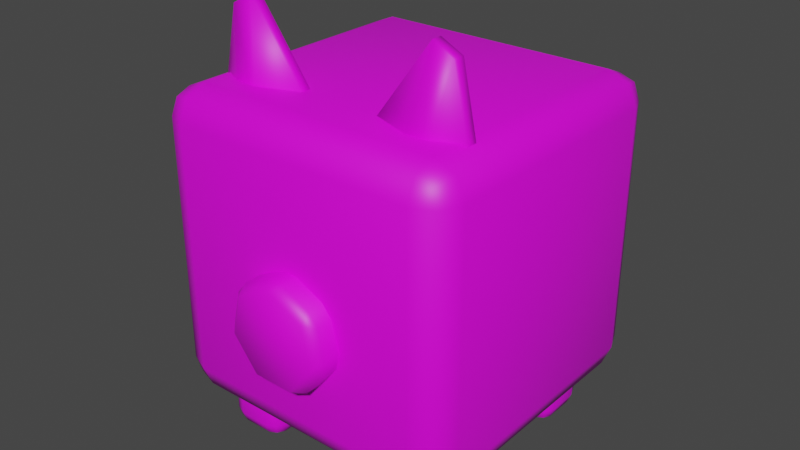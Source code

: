 # Source: basepet.blend  (saved by Blender 2.80.71; exported with 4.5.12 LTS)
import bpy
from mathutils import Matrix  # noqa: F401  (used for matrix-valued properties, if any)

bpy.ops.wm.read_factory_settings(use_empty=True)
scene = bpy.context.scene
scene.name = 'Scene'

# ---- collections
col_collection = bpy.data.collections.new('Collection'); scene.collection.children.link(col_collection)

# ---- images (referenced by path relative to the original .blend; pixels are not part of the script)
import os
ASSET_DIR = os.environ.get("B2B_ASSET_DIR", "")  # directory of the original .blend (textures are referenced by path, not embedded)
HERE = os.path.dirname(os.path.abspath(__file__))  # packed textures are extracted next to this script under _unpacked/

def load_image(name, relpath, width, height, colorspace="sRGB"):
    """Load a texture the original file referenced (path relative to the .blend, or extracted next to this script)."""
    p = next((c for c in (os.path.join(HERE, relpath), os.path.join(ASSET_DIR, relpath)) if relpath and os.path.exists(c)), "")
    if p:
        img = bpy.data.images.load(p, check_existing=True)
        img.name = name
    else:  # same state as the original file: an image datablock whose file is absent (Cycles renders it pink)
        img = bpy.data.images.new(name, width, height)
        img.source = "FILE"
        img.filepath = "//" + (relpath or name)
    img.colorspace_settings.name = colorspace
    return img
img_pigtexture_png = load_image('pigtexture.png', 'pigtexture.png', 1024, 1024, 'sRGB')

# ---- materials (node trees are filled in below, after node groups)
mat_material = bpy.data.materials.new('Material')
mat_material.alpha_threshold = 0.0
mat_material.use_transparent_shadow = False
mat_material.roughness = 0.5
mat_material.line_color = (0.0, 0.0, 0.0, 1.0)

# ---- material node trees
mat_material.use_nodes = True; mat_material.node_tree.nodes.clear()
_N = mat_material.node_tree.nodes; _L = mat_material.node_tree.links
n0 = _N.new('ShaderNodeOutputMaterial'); n0.name = 'Material Output'; n0.location = (300, 300)
n1 = _N.new('ShaderNodeBsdfPrincipled'); n1.name = 'Principled BSDF'; n1.location = (10, 300)
n1.distribution = 'GGX'
n1.subsurface_method = 'BURLEY'
n1.inputs[3].default_value = 1.45
n1.inputs[27].default_value = (0.0, 0.0, 0.0, 1.0)
n1.inputs[28].default_value = 1.0
n2 = _N.new('ShaderNodeTexImage'); n2.name = 'Image Texture'; n2.location = (-280, 280)
n2.image = img_pigtexture_png
_L.new(n1.outputs[0], n0.inputs[0])
_L.new(n2.outputs[0], n1.inputs[0])
n0.is_active_output = True

# ---- world
world_world = bpy.data.worlds.new('World'); scene.world = world_world
world_world.use_nodes = True; world_world.node_tree.nodes.clear()
_N = world_world.node_tree.nodes; _L = world_world.node_tree.links
n0 = _N.new('ShaderNodeOutputWorld'); n0.name = 'World Output'; n0.location = (300, 300)
n1 = _N.new('ShaderNodeBackground'); n1.name = 'Background'; n1.location = (10, 300)
n1.inputs[0].default_value = (0.05088, 0.05088, 0.05088, 1.0)
_L.new(n1.outputs[0], n0.inputs[0])
n0.is_active_output = True
world_world.color = (0.05088, 0.05088, 0.05088)
world_world.use_sun_shadow = False
world_world.sun_shadow_jitter_overblur = 0.0

# ---- meshes
me_cube_000 = bpy.data.meshes.new('Cube.000')
me_cube_000.from_pydata([(-0.05406, -0.7965, 0.1519), (0.05406, -0.7965, 0.1519), (5.588e-09, -1.167, 0.1113), (0.05406, -1.107, 0.1519), (-0.05406, -1.107, 0.1519), (0.232, -0.7965, 0.06618), (0.2994, -0.7965, -0.01835), (0.234, -1.167, -0.001372), (0.2994, -1.107, -0.01835), (0.232, -1.107, 0.06618), (0.3434, -0.7965, -0.2109), (0.3193, -0.7965, -0.3163), (0.2918, -1.167, -0.2546), (0.3193, -1.107, -0.3163), (0.3434, -1.107, -0.2109), (0.1962, -0.7965, -0.4707), (0.09875, -0.7965, -0.5176), (0.1299, -1.167, -0.4576), (0.09875, -1.107, -0.5176), (0.1962, -1.107, -0.4707), (-0.09875, -0.7965, -0.5176), (-0.1962, -0.7965, -0.4707), (-0.1299, -1.167, -0.4576), (-0.1962, -1.107, -0.4707), (-0.09875, -1.107, -0.5176), (-0.3193, -0.7965, -0.3163), (-0.3434, -0.7965, -0.2109), (-0.2918, -1.167, -0.2546), (-0.3434, -1.107, -0.2109), (-0.3193, -1.107, -0.3163), (-0.2994, -0.7965, -0.01835), (-0.232, -0.7965, 0.06618), (-0.234, -1.167, -0.001372), (-0.232, -1.107, 0.06618), (-0.2994, -1.107, -0.01835), (0.8, -0.8, -1.0), (1.0, -0.8, -0.8), (0.8, -1.0, -0.8), (0.9414, -0.8, -0.9414), (0.9155, -0.9155, -0.9155), (0.9414, -0.9414, -0.8), (0.8, -0.9414, -0.9414), (1.0, -0.8, 0.8), (0.8, -0.8, 1.0), (0.8, -1.0, 0.8), (0.9414, -0.8, 0.9414), (0.9155, -0.9155, 0.9155), (0.8, -0.9414, 0.9414), (0.9414, -0.9414, 0.8), (-0.8, -0.8, -1.0), (-0.8, -1.0, -0.8), (-1.0, -0.8, -0.8), (-0.8, -0.9414, -0.9414), (-0.9155, -0.9155, -0.9155), (-0.9414, -0.9414, -0.8), (-0.9414, -0.8, -0.9414), (-0.8, -0.8, 1.0), (-1.0, -0.8, 0.8), (-0.8, -1.0, 0.8), (-0.9414, -0.8, 0.9414), (-0.9155, -0.9155, 0.9155), (-0.9414, -0.9414, 0.8), (-0.8, -0.9414, 0.9414), (0.8, 0.8, -1.0), (0.8, 1.0, -0.8), (1.0, 0.8, -0.8), (0.8, 0.9414, -0.9414), (0.9155, 0.9155, -0.9155), (0.9414, 0.9414, -0.8), (0.9414, 0.8, -0.9414), (0.8, 0.8, 1.0), (1.0, 0.8, 0.8), (0.8, 1.0, 0.8), (0.9414, 0.8, 0.9414), (0.9155, 0.9155, 0.9155), (0.9414, 0.9414, 0.8), (0.8, 0.9414, 0.9414), (-0.8, 0.8, -1.0), (-1.0, 0.8, -0.8), (-0.8, 1.0, -0.8), (-0.9414, 0.8, -0.9414), (-0.9155, 0.9155, -0.9155), (-0.9414, 0.9414, -0.8), (-0.8, 0.9414, -0.9414), (-0.8, 0.8, 1.0), (-0.8, 1.0, 0.8), (-1.0, 0.8, 0.8), (-0.8, 0.9414, 0.9414), (-0.9155, 0.9155, 0.9155), (-0.9414, 0.9414, 0.8), (-0.9414, 0.8, 0.9414), (0.7, -0.7, -1.3), (0.8, -0.7, -1.2), (0.7, -0.8, -1.2), (0.7707, -0.7, -1.271), (0.7577, -0.7577, -1.258), (0.7707, -0.7707, -1.2), (0.7, -0.7707, -1.271), (0.8, -0.7, -1.0), (0.7, -0.7, -0.9), (0.7, -0.8, -1.0), (0.7707, -0.7, -0.9293), (0.7577, -0.7577, -0.9423), (0.7, -0.7707, -0.9293), (0.7707, -0.7707, -1.0), (0.5, -0.7, -1.3), (0.5, -0.8, -1.2), (0.4, -0.7, -1.2), (0.5, -0.7707, -1.271), (0.4423, -0.7577, -1.258), (0.4293, -0.7707, -1.2), (0.4293, -0.7, -1.271), (0.5, -0.7, -0.9), (0.4, -0.7, -1.0), (0.5, -0.8, -1.0), (0.4293, -0.7, -0.9293), (0.4423, -0.7577, -0.9423), (0.4293, -0.7707, -1.0), (0.5, -0.7707, -0.9293), (0.7, -0.5, -1.3), (0.7, -0.4, -1.2), (0.8, -0.5, -1.2), (0.7, -0.4293, -1.271), (0.7577, -0.4423, -1.258), (0.7707, -0.4293, -1.2), (0.7707, -0.5, -1.271), (0.7, -0.5, -0.9), (0.8, -0.5, -1.0), (0.7, -0.4, -1.0), (0.7707, -0.5, -0.9293), (0.7577, -0.4423, -0.9423), (0.7707, -0.4293, -1.0), (0.7, -0.4293, -0.9293), (0.5, -0.5, -1.3), (0.4, -0.5, -1.2), (0.5, -0.4, -1.2), (0.4293, -0.5, -1.271), (0.4423, -0.4423, -1.258), (0.4293, -0.4293, -1.2), (0.5, -0.4293, -1.271), (0.5, -0.5, -0.9), (0.5, -0.4, -1.0), (0.4, -0.5, -1.0), (0.5, -0.4293, -0.9293), (0.4423, -0.4423, -0.9423), (0.4293, -0.4293, -1.0), (0.4293, -0.5, -0.9293), (0.7, 0.5, -1.3), (0.8, 0.5, -1.2), (0.7, 0.4, -1.2), (0.7707, 0.5, -1.271), (0.7577, 0.4423, -1.258), (0.7707, 0.4293, -1.2), (0.7, 0.4293, -1.271), (0.8, 0.5, -1.0), (0.7, 0.5, -0.9), (0.7, 0.4, -1.0), (0.7707, 0.5, -0.9293), (0.7577, 0.4423, -0.9423), (0.7, 0.4293, -0.9293), (0.7707, 0.4293, -1.0), (0.5, 0.5, -1.3), (0.5, 0.4, -1.2), (0.4, 0.5, -1.2), (0.5, 0.4293, -1.271), (0.4423, 0.4423, -1.258), (0.4293, 0.4293, -1.2), (0.4293, 0.5, -1.271), (0.5, 0.5, -0.9), (0.4, 0.5, -1.0), (0.5, 0.4, -1.0), (0.4293, 0.5, -0.9293), (0.4423, 0.4423, -0.9423), (0.4293, 0.4293, -1.0), (0.5, 0.4293, -0.9293), (0.7, 0.7, -1.3), (0.7, 0.8, -1.2), (0.8, 0.7, -1.2), (0.7, 0.7707, -1.271), (0.7577, 0.7577, -1.258), (0.7707, 0.7707, -1.2), (0.7707, 0.7, -1.271), (0.7, 0.7, -0.9), (0.8, 0.7, -1.0), (0.7, 0.8, -1.0), (0.7707, 0.7, -0.9293), (0.7577, 0.7577, -0.9423), (0.7707, 0.7707, -1.0), (0.7, 0.7707, -0.9293), (0.5, 0.7, -1.3), (0.4, 0.7, -1.2), (0.5, 0.8, -1.2), (0.4293, 0.7, -1.271), (0.4423, 0.7577, -1.258), (0.4293, 0.7707, -1.2), (0.5, 0.7707, -1.271), (0.5, 0.7, -0.9), (0.5, 0.8, -1.0), (0.4, 0.7, -1.0), (0.5, 0.7707, -0.9293), (0.4423, 0.7577, -0.9423), (0.4293, 0.7707, -1.0), (0.4293, 0.7, -0.9293), (-0.5, 0.5, -1.3), (-0.4, 0.5, -1.2), (-0.5, 0.4, -1.2), (-0.4293, 0.5, -1.271), (-0.4423, 0.4423, -1.258), (-0.4293, 0.4293, -1.2), (-0.5, 0.4293, -1.271), (-0.4, 0.5, -1.0), (-0.5, 0.5, -0.9), (-0.5, 0.4, -1.0), (-0.4293, 0.5, -0.9293), (-0.4423, 0.4423, -0.9423), (-0.5, 0.4293, -0.9293), (-0.4293, 0.4293, -1.0), (-0.7, 0.5, -1.3), (-0.7, 0.4, -1.2), (-0.8, 0.5, -1.2), (-0.7, 0.4293, -1.271), (-0.7577, 0.4423, -1.258), (-0.7707, 0.4293, -1.2), (-0.7707, 0.5, -1.271), (-0.7, 0.5, -0.9), (-0.8, 0.5, -1.0), (-0.7, 0.4, -1.0), (-0.7707, 0.5, -0.9293), (-0.7577, 0.4423, -0.9423), (-0.7707, 0.4293, -1.0), (-0.7, 0.4293, -0.9293), (-0.5, 0.7, -1.3), (-0.5, 0.8, -1.2), (-0.4, 0.7, -1.2), (-0.5, 0.7707, -1.271), (-0.4423, 0.7577, -1.258), (-0.4293, 0.7707, -1.2), (-0.4293, 0.7, -1.271), (-0.5, 0.7, -0.9), (-0.4, 0.7, -1.0), (-0.5, 0.8, -1.0), (-0.4293, 0.7, -0.9293), (-0.4423, 0.7577, -0.9423), (-0.4293, 0.7707, -1.0), (-0.5, 0.7707, -0.9293), (-0.7, 0.7, -1.3), (-0.8, 0.7, -1.2), (-0.7, 0.8, -1.2), (-0.7707, 0.7, -1.271), (-0.7577, 0.7577, -1.258), (-0.7707, 0.7707, -1.2), (-0.7, 0.7707, -1.271), (-0.7, 0.7, -0.9), (-0.7, 0.8, -1.0), (-0.8, 0.7, -1.0), (-0.7, 0.7707, -0.9293), (-0.7577, 0.7577, -0.9423), (-0.7707, 0.7707, -1.0), (-0.7707, 0.7, -0.9293), (-0.5, -0.7, -1.3), (-0.4, -0.7, -1.2), (-0.5, -0.8, -1.2), (-0.4293, -0.7, -1.271), (-0.4423, -0.7577, -1.258), (-0.4293, -0.7707, -1.2), (-0.5, -0.7707, -1.271), (-0.4, -0.7, -1.0), (-0.5, -0.7, -0.9), (-0.5, -0.8, -1.0), (-0.4293, -0.7, -0.9293), (-0.4423, -0.7577, -0.9423), (-0.5, -0.7707, -0.9293), (-0.4293, -0.7707, -1.0), (-0.7, -0.7, -1.3), (-0.7, -0.8, -1.2), (-0.8, -0.7, -1.2), (-0.7, -0.7707, -1.271), (-0.7577, -0.7577, -1.258), (-0.7707, -0.7707, -1.2), (-0.7707, -0.7, -1.271), (-0.7, -0.7, -0.9), (-0.8, -0.7, -1.0), (-0.7, -0.8, -1.0), (-0.7707, -0.7, -0.9293), (-0.7577, -0.7577, -0.9423), (-0.7707, -0.7707, -1.0), (-0.7, -0.7707, -0.9293), (-0.5, -0.5, -1.3), (-0.5, -0.4, -1.2), (-0.4, -0.5, -1.2), (-0.5, -0.4293, -1.271), (-0.4423, -0.4423, -1.258), (-0.4293, -0.4293, -1.2), (-0.4293, -0.5, -1.271), (-0.5, -0.5, -0.9), (-0.4, -0.5, -1.0), (-0.5, -0.4, -1.0), (-0.4293, -0.5, -0.9293), (-0.4423, -0.4423, -0.9423), (-0.4293, -0.4293, -1.0), (-0.5, -0.4293, -0.9293), (-0.7, -0.5, -1.3), (-0.8, -0.5, -1.2), (-0.7, -0.4, -1.2), (-0.7707, -0.5, -1.271), (-0.7577, -0.4423, -1.258), (-0.7707, -0.4293, -1.2), (-0.7, -0.4293, -1.271), (-0.7, -0.5, -0.9), (-0.7, -0.4, -1.0), (-0.8, -0.5, -1.0), (-0.7, -0.4293, -0.9293), (-0.7577, -0.4423, -0.9423), (-0.7707, -0.4293, -1.0), (-0.7707, -0.5, -0.9293), (0.5637, -0.4352, 0.7604), (0.5079, -0.3975, 0.8679), (0.6463, -0.3961, 0.811), (0.8167, -0.5554, 0.6607), (0.9027, -0.5179, 0.7099), (0.9027, -0.5928, 0.7099), (0.5079, -0.7132, 0.8679), (0.5637, -0.6755, 0.7604), (0.6463, -0.7146, 0.811), (0.3107, -0.5554, 0.8601), (0.2456, -0.5886, 0.9713), (0.2456, -0.5221, 0.9713), (0.6192, -0.5886, 1.476), (0.7551, -0.5928, 1.405), (0.7551, -0.5179, 1.405), (0.6192, -0.5221, 1.476), (-0.5637, -0.4352, 0.7604), (-0.6463, -0.3961, 0.811), (-0.5079, -0.3975, 0.8679), (-0.8167, -0.5554, 0.6607), (-0.9027, -0.5928, 0.7099), (-0.9027, -0.5179, 0.7099), (-0.5079, -0.7132, 0.8679), (-0.6463, -0.7146, 0.811), (-0.5637, -0.6755, 0.7604), (-0.3107, -0.5554, 0.8601), (-0.2456, -0.5221, 0.9713), (-0.2456, -0.5886, 0.9713), (-0.6192, -0.5886, 1.476), (-0.6192, -0.5221, 1.476), (-0.7551, -0.5179, 1.405), (-0.7551, -0.5928, 1.405)], [], [(31, 33, 4, 0), (11, 13, 19, 15), (16, 18, 24, 20), (21, 23, 29, 25), (26, 28, 34, 30), (6, 8, 14, 10), (7, 2, 32, 27, 22, 17, 12), (2, 3, 4), (7, 8, 9), (12, 13, 14), (17, 18, 19), (22, 23, 24), (27, 28, 29), (32, 33, 34), (9, 3, 2, 7), (0, 4, 3, 1), (8, 6, 5, 9), (14, 8, 7, 12), (13, 11, 10, 14), (19, 13, 12, 17), (18, 16, 15, 19), (24, 18, 17, 22), (23, 21, 20, 24), (29, 23, 22, 27), (28, 26, 25, 29), (34, 28, 27, 32), (33, 31, 30, 34), (4, 33, 32, 2), (1, 3, 9, 5), (65, 71, 42, 36), (79, 85, 72, 64), (84, 56, 43, 70), (37, 44, 58, 50), (51, 57, 86, 78), (35, 38, 39, 41), (36, 40, 39, 38), (37, 41, 39, 40), (42, 45, 46, 48), (43, 47, 46, 45), (44, 48, 46, 47), (49, 52, 53, 55), (50, 54, 53, 52), (51, 55, 53, 54), (56, 59, 60, 62), (57, 61, 60, 59), (58, 62, 60, 61), (63, 66, 67, 69), (64, 68, 67, 66), (65, 69, 67, 68), (70, 73, 74, 76), (71, 75, 74, 73), (72, 76, 74, 75), (77, 80, 81, 83), (78, 82, 81, 80), (79, 83, 81, 82), (84, 87, 88, 90), (85, 89, 88, 87), (86, 90, 88, 89), (49, 35, 41, 52), (52, 41, 37, 50), (36, 42, 48, 40), (40, 48, 44, 37), (43, 56, 62, 47), (47, 62, 58, 44), (57, 51, 54, 61), (61, 54, 50, 58), (77, 49, 55, 80), (80, 55, 51, 78), (56, 84, 90, 59), (59, 90, 86, 57), (85, 79, 82, 89), (89, 82, 78, 86), (63, 77, 83, 66), (66, 83, 79, 64), (84, 70, 76, 87), (87, 76, 72, 85), (71, 65, 68, 75), (75, 68, 64, 72), (35, 63, 69, 38), (38, 69, 65, 36), (70, 43, 45, 73), (73, 45, 42, 71), (49, 77, 63, 35), (121, 127, 98, 92), (135, 141, 128, 120), (161, 189, 175, 147), (140, 112, 99, 126), (93, 100, 114, 106), (107, 113, 142, 134), (177, 183, 154, 148), (191, 197, 184, 176), (217, 245, 231, 203), (196, 168, 155, 182), (149, 156, 170, 162), (163, 169, 198, 190), (233, 239, 210, 204), (247, 253, 240, 232), (273, 301, 287, 259), (252, 224, 211, 238), (205, 212, 226, 218), (219, 225, 254, 246), (289, 295, 266, 260), (303, 309, 296, 288), (308, 280, 267, 294), (261, 268, 282, 274), (275, 281, 310, 302), (91, 94, 95, 97), (92, 96, 95, 94), (93, 97, 95, 96), (98, 101, 102, 104), (99, 103, 102, 101), (100, 104, 102, 103), (105, 108, 109, 111), (106, 110, 109, 108), (107, 111, 109, 110), (112, 115, 116, 118), (113, 117, 116, 115), (114, 118, 116, 117), (119, 122, 123, 125), (120, 124, 123, 122), (121, 125, 123, 124), (126, 129, 130, 132), (127, 131, 130, 129), (128, 132, 130, 131), (133, 136, 137, 139), (134, 138, 137, 136), (135, 139, 137, 138), (140, 143, 144, 146), (141, 145, 144, 143), (142, 146, 144, 145), (147, 150, 151, 153), (148, 152, 151, 150), (149, 153, 151, 152), (154, 157, 158, 160), (155, 159, 158, 157), (156, 160, 158, 159), (161, 164, 165, 167), (162, 166, 165, 164), (163, 167, 165, 166), (168, 171, 172, 174), (169, 173, 172, 171), (170, 174, 172, 173), (175, 178, 179, 181), (176, 180, 179, 178), (177, 181, 179, 180), (182, 185, 186, 188), (183, 187, 186, 185), (184, 188, 186, 187), (189, 192, 193, 195), (190, 194, 193, 192), (191, 195, 193, 194), (196, 199, 200, 202), (197, 201, 200, 199), (198, 202, 200, 201), (203, 206, 207, 209), (204, 208, 207, 206), (205, 209, 207, 208), (210, 213, 214, 216), (211, 215, 214, 213), (212, 216, 214, 215), (217, 220, 221, 223), (218, 222, 221, 220), (219, 223, 221, 222), (224, 227, 228, 230), (225, 229, 228, 227), (226, 230, 228, 229), (231, 234, 235, 237), (232, 236, 235, 234), (233, 237, 235, 236), (238, 241, 242, 244), (239, 243, 242, 241), (240, 244, 242, 243), (245, 248, 249, 251), (246, 250, 249, 248), (247, 251, 249, 250), (252, 255, 256, 258), (253, 257, 256, 255), (254, 258, 256, 257), (259, 262, 263, 265), (260, 264, 263, 262), (261, 265, 263, 264), (266, 269, 270, 272), (267, 271, 270, 269), (268, 272, 270, 271), (273, 276, 277, 279), (274, 278, 277, 276), (275, 279, 277, 278), (280, 283, 284, 286), (281, 285, 284, 283), (282, 286, 284, 285), (287, 290, 291, 293), (288, 292, 291, 290), (289, 293, 291, 292), (294, 297, 298, 300), (295, 299, 298, 297), (296, 300, 298, 299), (301, 304, 305, 307), (302, 306, 305, 304), (303, 307, 305, 306), (308, 311, 312, 314), (309, 313, 312, 311), (310, 314, 312, 313), (105, 91, 97, 108), (108, 97, 93, 106), (92, 98, 104, 96), (96, 104, 100, 93), (99, 112, 118, 103), (103, 118, 114, 100), (113, 107, 110, 117), (117, 110, 106, 114), (133, 105, 111, 136), (136, 111, 107, 134), (112, 140, 146, 115), (115, 146, 142, 113), (141, 135, 138, 145), (145, 138, 134, 142), (119, 133, 139, 122), (122, 139, 135, 120), (140, 126, 132, 143), (143, 132, 128, 141), (127, 121, 124, 131), (131, 124, 120, 128), (91, 119, 125, 94), (94, 125, 121, 92), (126, 99, 101, 129), (129, 101, 98, 127), (161, 147, 153, 164), (164, 153, 149, 162), (148, 154, 160, 152), (152, 160, 156, 149), (155, 168, 174, 159), (159, 174, 170, 156), (169, 163, 166, 173), (173, 166, 162, 170), (189, 161, 167, 192), (192, 167, 163, 190), (168, 196, 202, 171), (171, 202, 198, 169), (197, 191, 194, 201), (201, 194, 190, 198), (175, 189, 195, 178), (178, 195, 191, 176), (196, 182, 188, 199), (199, 188, 184, 197), (183, 177, 180, 187), (187, 180, 176, 184), (147, 175, 181, 150), (150, 181, 177, 148), (182, 155, 157, 185), (185, 157, 154, 183), (217, 203, 209, 220), (220, 209, 205, 218), (204, 210, 216, 208), (208, 216, 212, 205), (211, 224, 230, 215), (215, 230, 226, 212), (225, 219, 222, 229), (229, 222, 218, 226), (245, 217, 223, 248), (248, 223, 219, 246), (224, 252, 258, 227), (227, 258, 254, 225), (253, 247, 250, 257), (257, 250, 246, 254), (231, 245, 251, 234), (234, 251, 247, 232), (252, 238, 244, 255), (255, 244, 240, 253), (239, 233, 236, 243), (243, 236, 232, 240), (203, 231, 237, 206), (206, 237, 233, 204), (238, 211, 213, 241), (241, 213, 210, 239), (273, 259, 265, 276), (276, 265, 261, 274), (260, 266, 272, 264), (264, 272, 268, 261), (267, 280, 286, 271), (271, 286, 282, 268), (281, 275, 278, 285), (285, 278, 274, 282), (301, 273, 279, 304), (304, 279, 275, 302), (280, 308, 314, 283), (283, 314, 310, 281), (309, 303, 306, 313), (313, 306, 302, 310), (287, 301, 307, 290), (290, 307, 303, 288), (308, 294, 300, 311), (311, 300, 296, 309), (295, 289, 292, 299), (299, 292, 288, 296), (259, 287, 293, 262), (262, 293, 289, 260), (294, 267, 269, 297), (297, 269, 266, 295), (105, 133, 119, 91), (326, 330, 316), (321, 327, 325), (331, 340, 339, 334), (320, 328, 323), (317, 329, 319), (341, 333, 344), (337, 342, 343), (335, 338, 346), (332, 336, 345), (315, 316, 317), (318, 319, 320), (321, 322, 323), (324, 325, 326), (327, 328, 329, 330), (331, 332, 333), (334, 335, 336), (337, 338, 339), (340, 341, 342), (343, 344, 345, 346), (317, 319, 318, 315), (327, 321, 323, 328), (328, 320, 319, 329), (320, 323, 322, 318), (316, 330, 329, 317), (321, 325, 324, 322), (330, 326, 325, 327), (326, 316, 315, 324), (331, 334, 336, 332), (346, 338, 337, 343), (345, 336, 335, 346), (334, 339, 338, 335), (332, 345, 344, 333), (339, 340, 342, 337), (343, 342, 341, 344), (340, 331, 333, 341), (315, 318, 322, 324)])
me_cube_000.polygons.foreach_set('use_smooth', [True] * 335)
_uv = me_cube_000.uv_layers.new(name='UVMap')
_uv.uv.foreach_set('vector', [0.1065, 0.04257, 0.1065, 0.3972, 0.07331, 0.3972, 0.07331, 0.04257, 0.3203, 0.04257, 0.3203, 0.3972, 0.287, 0.3972, 0.287, 0.04257, 0.2668, 0.04257, 0.2668, 0.3972, 0.2336, 0.3972, 0.2336, 0.04257, 0.2134, 0.04257, 0.2134, 0.3972, 0.1802, 0.3972, 0.1802, 0.04257, 0.16, 0.04257, 0.16, 0.3972, 0.1267, 0.3972, 0.1267, 0.04257, 0.3737, 0.04257, 0.3737, 0.3972, 0.3405, 0.3972, 0.3405, 0.04257, 0.8359, 0.3438, 0.7508, 0.3848, 0.6657, 0.3438, 0.6447, 0.2518, 0.7036, 0.1779, 0.798, 0.1779, 0.8569, 0.2518, 0.7508, 0.3848, 0.7704, 0.3996, 0.7311, 0.3996, 0.8359, 0.3438, 0.8596, 0.3377, 0.8351, 0.3684, 0.8569, 0.2518, 0.8669, 0.2293, 0.8756, 0.2677, 0.798, 0.1779, 0.7867, 0.1561, 0.8221, 0.1732, 0.7036, 0.1779, 0.6794, 0.1732, 0.7149, 0.1561, 0.6447, 0.2518, 0.6259, 0.2677, 0.6347, 0.2293, 0.6657, 0.3438, 0.6664, 0.3684, 0.6419, 0.3377, 0.3939, 0.3972, 0.4272, 0.3972, 0.4324, 0.4657, 0.3887, 0.4657, 0.07331, 0.04257, 0.07331, 0.3972, 0.06321, 0.3972, 0.06321, 0.04257, 0.3737, 0.3972, 0.3737, 0.04257, 0.3939, 0.04257, 0.3939, 0.3972, 0.3405, 0.3972, 0.3737, 0.3972, 0.379, 0.4657, 0.3352, 0.4657, 0.3203, 0.3972, 0.3203, 0.04257, 0.3405, 0.04257, 0.3405, 0.3972, 0.287, 0.3972, 0.3203, 0.3972, 0.3255, 0.4657, 0.2818, 0.4657, 0.2668, 0.3972, 0.2668, 0.04257, 0.287, 0.04257, 0.287, 0.3972, 0.2336, 0.3972, 0.2668, 0.3972, 0.2721, 0.4657, 0.2284, 0.4657, 0.2134, 0.3972, 0.2134, 0.04257, 0.2336, 0.04257, 0.2336, 0.3972, 0.1802, 0.3972, 0.2134, 0.3972, 0.2187, 0.4657, 0.1749, 0.4657, 0.16, 0.3972, 0.16, 0.04257, 0.1802, 0.04257, 0.1802, 0.3972, 0.1267, 0.3972, 0.16, 0.3972, 0.1652, 0.4657, 0.1215, 0.4657, 0.1065, 0.3972, 0.1065, 0.04257, 0.1267, 0.04257, 0.1267, 0.3972, 0.07331, 0.3972, 0.1065, 0.3972, 0.1118, 0.4657, 0.06807, 0.4657, 0.4272, 0.04257, 0.4272, 0.3972, 0.3939, 0.3972, 0.3939, 0.04257, 0.07408, 0.5526, 0.4415, 0.5526, 0.4415, 0.9201, 0.07408, 0.9201, 0.07408, 0.5526, 0.4415, 0.5526, 0.4415, 0.9201, 0.07408, 0.9201, 0.07408, 0.5526, 0.4415, 0.5526, 0.4415, 0.9201, 0.07408, 0.9201, 0.9341, 0.564, 0.9341, 0.9243, 0.5737, 0.9243, 0.5737, 0.564, 0.07408, 0.5526, 0.4415, 0.5526, 0.4415, 0.9201, 0.07408, 0.9201, 0.07408, 0.9201, 0.07408, 0.966, 0.04756, 0.966, 0.02814, 0.9201, 0.07408, 0.9201, 0.07408, 0.966, 0.04756, 0.966, 0.02814, 0.9201, 0.9341, 0.564, 0.9341, 0.5189, 0.9601, 0.5189, 0.9791, 0.564, 0.4415, 0.9201, 0.4875, 0.9201, 0.4875, 0.9466, 0.4415, 0.966, 0.4415, 0.9201, 0.4875, 0.9201, 0.4875, 0.9466, 0.4415, 0.966, 0.9341, 0.9243, 0.9791, 0.9243, 0.9791, 0.9503, 0.9341, 0.9694, 0.07408, 0.5526, 0.02814, 0.5526, 0.02814, 0.5261, 0.07408, 0.5067, 0.5737, 0.564, 0.5287, 0.564, 0.5287, 0.538, 0.5737, 0.5189, 0.07408, 0.5526, 0.02814, 0.5526, 0.02814, 0.5261, 0.07408, 0.5067, 0.4415, 0.5526, 0.4415, 0.5067, 0.4681, 0.5067, 0.4875, 0.5526, 0.4415, 0.5526, 0.4415, 0.5067, 0.4681, 0.5067, 0.4875, 0.5526, 0.5737, 0.9243, 0.5737, 0.9694, 0.5477, 0.9694, 0.5287, 0.9243, 0.4415, 0.9201, 0.4875, 0.9201, 0.4875, 0.9466, 0.4415, 0.966, 0.07408, 0.9201, 0.07408, 0.966, 0.04756, 0.966, 0.02814, 0.9201, 0.07408, 0.5526, 0.02814, 0.5526, 0.02814, 0.5261, 0.07408, 0.5067, 0.07408, 0.9201, 0.07408, 0.966, 0.04756, 0.966, 0.02814, 0.9201, 0.4415, 0.5526, 0.4415, 0.5067, 0.4681, 0.5067, 0.4875, 0.5526, 0.4415, 0.9201, 0.4875, 0.9201, 0.4875, 0.9466, 0.4415, 0.966, 0.4415, 0.5526, 0.4415, 0.5067, 0.4681, 0.5067, 0.4875, 0.5526, 0.07408, 0.9201, 0.07408, 0.966, 0.04756, 0.966, 0.02814, 0.9201, 0.07408, 0.5526, 0.02814, 0.5526, 0.02814, 0.5261, 0.07408, 0.5067, 0.07408, 0.5526, 0.02814, 0.5526, 0.02814, 0.5261, 0.07408, 0.5067, 0.4415, 0.5526, 0.4415, 0.5067, 0.4681, 0.5067, 0.4875, 0.5526, 0.4415, 0.9201, 0.4875, 0.9201, 0.4875, 0.9466, 0.4415, 0.966, 0.07408, 0.5526, 0.07408, 0.9201, 0.02814, 0.9201, 0.02814, 0.5526, 0.5737, 0.5189, 0.9341, 0.5189, 0.9341, 0.564, 0.5737, 0.564, 0.07408, 0.9201, 0.4415, 0.9201, 0.4415, 0.966, 0.07408, 0.966, 0.9791, 0.564, 0.9791, 0.9243, 0.9341, 0.9243, 0.9341, 0.564, 0.4415, 0.9201, 0.4415, 0.5526, 0.4875, 0.5526, 0.4875, 0.9201, 0.9341, 0.9694, 0.5737, 0.9694, 0.5737, 0.9243, 0.9341, 0.9243, 0.4415, 0.5526, 0.07408, 0.5526, 0.07408, 0.5067, 0.4415, 0.5067, 0.5287, 0.9243, 0.5287, 0.564, 0.5737, 0.564, 0.5737, 0.9243, 0.4415, 0.5526, 0.07408, 0.5526, 0.07408, 0.5067, 0.4415, 0.5067, 0.02814, 0.9201, 0.02814, 0.5526, 0.07408, 0.5526, 0.07408, 0.9201, 0.4415, 0.5526, 0.07408, 0.5526, 0.07408, 0.5067, 0.4415, 0.5067, 0.4875, 0.5526, 0.4875, 0.9201, 0.4415, 0.9201, 0.4415, 0.5526, 0.4415, 0.5526, 0.07408, 0.5526, 0.07408, 0.5067, 0.4415, 0.5067, 0.4415, 0.966, 0.07408, 0.966, 0.07408, 0.9201, 0.4415, 0.9201, 0.4415, 0.9201, 0.4415, 0.5526, 0.4875, 0.5526, 0.4875, 0.9201, 0.02814, 0.9201, 0.02814, 0.5526, 0.07408, 0.5526, 0.07408, 0.9201, 0.07408, 0.5526, 0.07408, 0.9201, 0.02814, 0.9201, 0.02814, 0.5526, 0.4875, 0.5526, 0.4875, 0.9201, 0.4415, 0.9201, 0.4415, 0.5526, 0.4415, 0.5526, 0.07408, 0.5526, 0.07408, 0.5067, 0.4415, 0.5067, 0.4415, 0.966, 0.07408, 0.966, 0.07408, 0.9201, 0.4415, 0.9201, 0.07408, 0.9201, 0.4415, 0.9201, 0.4415, 0.966, 0.07408, 0.966, 0.02814, 0.9201, 0.02814, 0.5526, 0.07408, 0.5526, 0.07408, 0.9201, 0.07408, 0.9201, 0.4415, 0.9201, 0.4415, 0.966, 0.07408, 0.966, 0.4875, 0.5526, 0.4875, 0.9201, 0.4415, 0.9201, 0.4415, 0.5526, 0.07408, 0.5526, 0.4415, 0.5526, 0.4415, 0.9201, 0.07408, 0.9201, 0.1403, 0.1393, 0.376, 0.1393, 0.376, 0.3751, 0.1403, 0.3751, 0.1403, 0.1393, 0.376, 0.1393, 0.376, 0.3751, 0.1403, 0.3751, 0.1403, 0.1393, 0.376, 0.1393, 0.376, 0.3751, 0.1403, 0.3751, 0.1402, 0.1394, 0.376, 0.1394, 0.376, 0.3751, 0.1402, 0.3751, 0.1403, 0.1393, 0.376, 0.1393, 0.376, 0.3751, 0.1403, 0.3751, 0.1403, 0.1393, 0.3761, 0.1393, 0.3761, 0.375, 0.1403, 0.375, 0.1403, 0.1393, 0.376, 0.1393, 0.376, 0.3751, 0.1403, 0.3751, 0.1403, 0.1393, 0.376, 0.1393, 0.376, 0.3751, 0.1403, 0.3751, 0.1403, 0.1393, 0.376, 0.1393, 0.376, 0.3751, 0.1403, 0.3751, 0.1402, 0.1394, 0.376, 0.1394, 0.376, 0.3751, 0.1402, 0.3751, 0.1403, 0.1393, 0.376, 0.1393, 0.376, 0.3751, 0.1403, 0.3751, 0.1403, 0.1393, 0.3761, 0.1393, 0.3761, 0.375, 0.1403, 0.375, 0.1403, 0.1393, 0.376, 0.1393, 0.376, 0.3751, 0.1403, 0.3751, 0.1403, 0.1393, 0.376, 0.1393, 0.376, 0.3751, 0.1403, 0.3751, 0.1403, 0.1393, 0.376, 0.1393, 0.376, 0.3751, 0.1403, 0.3751, 0.1402, 0.1394, 0.376, 0.1394, 0.376, 0.3751, 0.1402, 0.3751, 0.1403, 0.1393, 0.376, 0.1393, 0.376, 0.3751, 0.1403, 0.3751, 0.1403, 0.1393, 0.3761, 0.1393, 0.3761, 0.375, 0.1403, 0.375, 0.1403, 0.1393, 0.376, 0.1393, 0.376, 0.3751, 0.1403, 0.3751, 0.1403, 0.1393, 0.376, 0.1393, 0.376, 0.3751, 0.1403, 0.3751, 0.1402, 0.1394, 0.376, 0.1394, 0.376, 0.3751, 0.1402, 0.3751, 0.1403, 0.1393, 0.376, 0.1393, 0.376, 0.3751, 0.1403, 0.3751, 0.1403, 0.1393, 0.3761, 0.1393, 0.3761, 0.375, 0.1403, 0.375, 0.1403, 0.3751, 0.1403, 0.493, 0.07222, 0.493, 0.02239, 0.3751, 0.1403, 0.3751, 0.1403, 0.493, 0.07222, 0.493, 0.02239, 0.3751, 0.1403, 0.1393, 0.0224, 0.1393, 0.0224, 0.07126, 0.1403, 0.02143, 0.376, 0.3751, 0.4939, 0.3751, 0.4939, 0.4431, 0.376, 0.493, 0.376, 0.3751, 0.4939, 0.3751, 0.4939, 0.4432, 0.376, 0.493, 0.376, 0.1393, 0.376, 0.02143, 0.4441, 0.02143, 0.4939, 0.1393, 0.1403, 0.1393, 0.02239, 0.1393, 0.02239, 0.07126, 0.1403, 0.02143, 0.1403, 0.3751, 0.1403, 0.493, 0.07222, 0.493, 0.0224, 0.3751, 0.1403, 0.1393, 0.02243, 0.1393, 0.02243, 0.07122, 0.1403, 0.0214, 0.376, 0.1394, 0.376, 0.02147, 0.4441, 0.02147, 0.4939, 0.1394, 0.3761, 0.1393, 0.3761, 0.0214, 0.4441, 0.0214, 0.494, 0.1393, 0.376, 0.3751, 0.4939, 0.3751, 0.4939, 0.4431, 0.376, 0.493, 0.376, 0.3751, 0.4939, 0.3751, 0.4939, 0.4431, 0.376, 0.493, 0.1403, 0.3751, 0.1403, 0.493, 0.07222, 0.493, 0.0224, 0.3751, 0.1403, 0.1393, 0.02239, 0.1393, 0.02239, 0.07126, 0.1403, 0.02143, 0.1402, 0.3751, 0.1402, 0.493, 0.07218, 0.493, 0.02236, 0.3751, 0.376, 0.1393, 0.376, 0.02143, 0.4441, 0.02143, 0.4939, 0.1393, 0.376, 0.3751, 0.4939, 0.3751, 0.4939, 0.4431, 0.376, 0.493, 0.376, 0.1393, 0.376, 0.02143, 0.4441, 0.02143, 0.4939, 0.1393, 0.1403, 0.375, 0.1403, 0.4929, 0.07225, 0.4929, 0.02243, 0.375, 0.1403, 0.1393, 0.0224, 0.1393, 0.0224, 0.07126, 0.1403, 0.02143, 0.1402, 0.1394, 0.02236, 0.1394, 0.02236, 0.07129, 0.1402, 0.02147, 0.376, 0.1393, 0.376, 0.02143, 0.4441, 0.02143, 0.4939, 0.1393, 0.3761, 0.375, 0.494, 0.375, 0.494, 0.4431, 0.3761, 0.4929, 0.1403, 0.3751, 0.1403, 0.493, 0.07222, 0.493, 0.02239, 0.3751, 0.1403, 0.3751, 0.1403, 0.493, 0.07222, 0.493, 0.02239, 0.3751, 0.1403, 0.1393, 0.0224, 0.1393, 0.0224, 0.07126, 0.1403, 0.02143, 0.376, 0.3751, 0.4939, 0.3751, 0.4939, 0.4431, 0.376, 0.493, 0.376, 0.3751, 0.4939, 0.3751, 0.4939, 0.4432, 0.376, 0.493, 0.376, 0.1393, 0.376, 0.02143, 0.4441, 0.02143, 0.4939, 0.1393, 0.1403, 0.1393, 0.02239, 0.1393, 0.02239, 0.07126, 0.1403, 0.02143, 0.1403, 0.3751, 0.1403, 0.493, 0.07222, 0.493, 0.0224, 0.3751, 0.1403, 0.1393, 0.02243, 0.1393, 0.02243, 0.07122, 0.1403, 0.0214, 0.376, 0.1394, 0.376, 0.02147, 0.4441, 0.02147, 0.4939, 0.1394, 0.3761, 0.1393, 0.3761, 0.0214, 0.4441, 0.0214, 0.494, 0.1393, 0.376, 0.3751, 0.4939, 0.3751, 0.4939, 0.4431, 0.376, 0.493, 0.376, 0.3751, 0.4939, 0.3751, 0.4939, 0.4431, 0.376, 0.493, 0.1403, 0.3751, 0.1403, 0.493, 0.07222, 0.493, 0.0224, 0.3751, 0.1403, 0.1393, 0.02239, 0.1393, 0.02239, 0.07126, 0.1403, 0.02143, 0.1402, 0.3751, 0.1402, 0.493, 0.07218, 0.493, 0.02236, 0.3751, 0.376, 0.1393, 0.376, 0.02143, 0.4441, 0.02143, 0.4939, 0.1393, 0.376, 0.3751, 0.4939, 0.3751, 0.4939, 0.4431, 0.376, 0.493, 0.376, 0.1393, 0.376, 0.02143, 0.4441, 0.02143, 0.4939, 0.1393, 0.1403, 0.375, 0.1403, 0.4929, 0.07225, 0.4929, 0.02243, 0.375, 0.1403, 0.1393, 0.0224, 0.1393, 0.0224, 0.07126, 0.1403, 0.02143, 0.1402, 0.1394, 0.02236, 0.1394, 0.02236, 0.07129, 0.1402, 0.02147, 0.376, 0.1393, 0.376, 0.02143, 0.4441, 0.02143, 0.4939, 0.1393, 0.3761, 0.375, 0.494, 0.375, 0.494, 0.4431, 0.3761, 0.4929, 0.1403, 0.3751, 0.1403, 0.493, 0.07222, 0.493, 0.02239, 0.3751, 0.1403, 0.3751, 0.1403, 0.493, 0.07222, 0.493, 0.02239, 0.3751, 0.1403, 0.1393, 0.0224, 0.1393, 0.0224, 0.07126, 0.1403, 0.02143, 0.376, 0.3751, 0.4939, 0.3751, 0.4939, 0.4431, 0.376, 0.493, 0.376, 0.3751, 0.4939, 0.3751, 0.4939, 0.4432, 0.376, 0.493, 0.376, 0.1393, 0.376, 0.02143, 0.4441, 0.02143, 0.4939, 0.1393, 0.1403, 0.1393, 0.02239, 0.1393, 0.02239, 0.07126, 0.1403, 0.02143, 0.1403, 0.3751, 0.1403, 0.493, 0.07222, 0.493, 0.0224, 0.3751, 0.1403, 0.1393, 0.02243, 0.1393, 0.02243, 0.07122, 0.1403, 0.0214, 0.376, 0.1394, 0.376, 0.02147, 0.4441, 0.02147, 0.4939, 0.1394, 0.3761, 0.1393, 0.3761, 0.0214, 0.4441, 0.0214, 0.494, 0.1393, 0.376, 0.3751, 0.4939, 0.3751, 0.4939, 0.4431, 0.376, 0.493, 0.376, 0.3751, 0.4939, 0.3751, 0.4939, 0.4431, 0.376, 0.493, 0.1403, 0.3751, 0.1403, 0.493, 0.07222, 0.493, 0.0224, 0.3751, 0.1403, 0.1393, 0.02239, 0.1393, 0.02239, 0.07126, 0.1403, 0.02143, 0.1402, 0.3751, 0.1402, 0.493, 0.07218, 0.493, 0.02236, 0.3751, 0.376, 0.1393, 0.376, 0.02143, 0.4441, 0.02143, 0.4939, 0.1393, 0.376, 0.3751, 0.4939, 0.3751, 0.4939, 0.4431, 0.376, 0.493, 0.376, 0.1393, 0.376, 0.02143, 0.4441, 0.02143, 0.4939, 0.1393, 0.1403, 0.375, 0.1403, 0.4929, 0.07225, 0.4929, 0.02243, 0.375, 0.1403, 0.1393, 0.0224, 0.1393, 0.0224, 0.07126, 0.1403, 0.02143, 0.1402, 0.1394, 0.02236, 0.1394, 0.02236, 0.07129, 0.1402, 0.02147, 0.376, 0.1393, 0.376, 0.02143, 0.4441, 0.02143, 0.4939, 0.1393, 0.3761, 0.375, 0.494, 0.375, 0.494, 0.4431, 0.3761, 0.4929, 0.1403, 0.3751, 0.1403, 0.493, 0.07222, 0.493, 0.02239, 0.3751, 0.1403, 0.3751, 0.1403, 0.493, 0.07222, 0.493, 0.02239, 0.3751, 0.1403, 0.1393, 0.0224, 0.1393, 0.0224, 0.07126, 0.1403, 0.02143, 0.376, 0.3751, 0.4939, 0.3751, 0.4939, 0.4431, 0.376, 0.493, 0.376, 0.3751, 0.4939, 0.3751, 0.4939, 0.4432, 0.376, 0.493, 0.376, 0.1393, 0.376, 0.02143, 0.4441, 0.02143, 0.4939, 0.1393, 0.1403, 0.1393, 0.02239, 0.1393, 0.02239, 0.07126, 0.1403, 0.02143, 0.1403, 0.3751, 0.1403, 0.493, 0.07222, 0.493, 0.0224, 0.3751, 0.1403, 0.1393, 0.02243, 0.1393, 0.02243, 0.07122, 0.1403, 0.0214, 0.376, 0.1394, 0.376, 0.02147, 0.4441, 0.02147, 0.4939, 0.1394, 0.3761, 0.1393, 0.3761, 0.0214, 0.4441, 0.0214, 0.494, 0.1393, 0.376, 0.3751, 0.4939, 0.3751, 0.4939, 0.4431, 0.376, 0.493, 0.376, 0.3751, 0.4939, 0.3751, 0.4939, 0.4431, 0.376, 0.493, 0.1403, 0.3751, 0.1403, 0.493, 0.07222, 0.493, 0.0224, 0.3751, 0.1403, 0.1393, 0.02239, 0.1393, 0.02239, 0.07126, 0.1403, 0.02143, 0.1402, 0.3751, 0.1402, 0.493, 0.07218, 0.493, 0.02236, 0.3751, 0.376, 0.1393, 0.376, 0.02143, 0.4441, 0.02143, 0.4939, 0.1393, 0.376, 0.3751, 0.4939, 0.3751, 0.4939, 0.4431, 0.376, 0.493, 0.376, 0.1393, 0.376, 0.02143, 0.4441, 0.02143, 0.4939, 0.1393, 0.1403, 0.375, 0.1403, 0.4929, 0.07225, 0.4929, 0.02243, 0.375, 0.1403, 0.1393, 0.0224, 0.1393, 0.0224, 0.07126, 0.1403, 0.02143, 0.1402, 0.1394, 0.02236, 0.1394, 0.02236, 0.07129, 0.1402, 0.02147, 0.376, 0.1393, 0.376, 0.02143, 0.4441, 0.02143, 0.4939, 0.1393, 0.3761, 0.375, 0.494, 0.375, 0.494, 0.4431, 0.3761, 0.4929, 0.1403, 0.1393, 0.1403, 0.3751, 0.02239, 0.3751, 0.02239, 0.1393, 0.0224, 0.3751, 0.0224, 0.1393, 0.1403, 0.1393, 0.1403, 0.3751, 0.1403, 0.3751, 0.376, 0.3751, 0.376, 0.493, 0.1403, 0.493, 0.1403, 0.02143, 0.376, 0.02143, 0.376, 0.1393, 0.1403, 0.1393, 0.376, 0.3751, 0.376, 0.1394, 0.4939, 0.1394, 0.4939, 0.3751, 0.4939, 0.1393, 0.4939, 0.3751, 0.376, 0.3751, 0.376, 0.1393, 0.3761, 0.1393, 0.1403, 0.1393, 0.1403, 0.0214, 0.3761, 0.0214, 0.376, 0.493, 0.1403, 0.493, 0.1403, 0.3751, 0.376, 0.3751, 0.376, 0.1393, 0.1403, 0.1393, 0.1403, 0.02143, 0.376, 0.02143, 0.02243, 0.375, 0.02243, 0.1393, 0.1403, 0.1393, 0.1403, 0.375, 0.376, 0.1394, 0.1402, 0.1394, 0.1402, 0.02147, 0.376, 0.02147, 0.494, 0.1393, 0.494, 0.375, 0.3761, 0.375, 0.3761, 0.1393, 0.376, 0.1393, 0.1403, 0.1393, 0.1403, 0.02143, 0.376, 0.02143, 0.3761, 0.4929, 0.1403, 0.4929, 0.1403, 0.375, 0.3761, 0.375, 0.376, 0.3751, 0.376, 0.1393, 0.4939, 0.1393, 0.4939, 0.3751, 0.0224, 0.3751, 0.0224, 0.1393, 0.1403, 0.1393, 0.1403, 0.3751, 0.1402, 0.1394, 0.1402, 0.3751, 0.02236, 0.3751, 0.02236, 0.1394, 0.4939, 0.1393, 0.4939, 0.3751, 0.376, 0.3751, 0.376, 0.1393, 0.376, 0.1393, 0.1403, 0.1393, 0.1403, 0.02143, 0.376, 0.02143, 0.376, 0.493, 0.1403, 0.493, 0.1403, 0.3751, 0.376, 0.3751, 0.1403, 0.3751, 0.376, 0.3751, 0.376, 0.493, 0.1403, 0.493, 0.02239, 0.3751, 0.02239, 0.1393, 0.1403, 0.1393, 0.1403, 0.3751, 0.1402, 0.3751, 0.376, 0.3751, 0.376, 0.493, 0.1402, 0.493, 0.4939, 0.1393, 0.4939, 0.3751, 0.376, 0.3751, 0.376, 0.1393, 0.1403, 0.1393, 0.1403, 0.3751, 0.02239, 0.3751, 0.02239, 0.1393, 0.0224, 0.3751, 0.0224, 0.1393, 0.1403, 0.1393, 0.1403, 0.3751, 0.1403, 0.3751, 0.376, 0.3751, 0.376, 0.493, 0.1403, 0.493, 0.1403, 0.02143, 0.376, 0.02143, 0.376, 0.1393, 0.1403, 0.1393, 0.376, 0.3751, 0.376, 0.1394, 0.4939, 0.1394, 0.4939, 0.3751, 0.4939, 0.1393, 0.4939, 0.3751, 0.376, 0.3751, 0.376, 0.1393, 0.3761, 0.1393, 0.1403, 0.1393, 0.1403, 0.0214, 0.3761, 0.0214, 0.376, 0.493, 0.1403, 0.493, 0.1403, 0.3751, 0.376, 0.3751, 0.376, 0.1393, 0.1403, 0.1393, 0.1403, 0.02143, 0.376, 0.02143, 0.02243, 0.375, 0.02243, 0.1393, 0.1403, 0.1393, 0.1403, 0.375, 0.376, 0.1394, 0.1402, 0.1394, 0.1402, 0.02147, 0.376, 0.02147, 0.494, 0.1393, 0.494, 0.375, 0.3761, 0.375, 0.3761, 0.1393, 0.376, 0.1393, 0.1403, 0.1393, 0.1403, 0.02143, 0.376, 0.02143, 0.3761, 0.4929, 0.1403, 0.4929, 0.1403, 0.375, 0.3761, 0.375, 0.376, 0.3751, 0.376, 0.1393, 0.4939, 0.1393, 0.4939, 0.3751, 0.0224, 0.3751, 0.0224, 0.1393, 0.1403, 0.1393, 0.1403, 0.3751, 0.1402, 0.1394, 0.1402, 0.3751, 0.02236, 0.3751, 0.02236, 0.1394, 0.4939, 0.1393, 0.4939, 0.3751, 0.376, 0.3751, 0.376, 0.1393, 0.376, 0.1393, 0.1403, 0.1393, 0.1403, 0.02143, 0.376, 0.02143, 0.376, 0.493, 0.1403, 0.493, 0.1403, 0.3751, 0.376, 0.3751, 0.1403, 0.3751, 0.376, 0.3751, 0.376, 0.493, 0.1403, 0.493, 0.02239, 0.3751, 0.02239, 0.1393, 0.1403, 0.1393, 0.1403, 0.3751, 0.1402, 0.3751, 0.376, 0.3751, 0.376, 0.493, 0.1402, 0.493, 0.4939, 0.1393, 0.4939, 0.3751, 0.376, 0.3751, 0.376, 0.1393, 0.1403, 0.1393, 0.1403, 0.3751, 0.02239, 0.3751, 0.02239, 0.1393, 0.0224, 0.3751, 0.0224, 0.1393, 0.1403, 0.1393, 0.1403, 0.3751, 0.1403, 0.3751, 0.376, 0.3751, 0.376, 0.493, 0.1403, 0.493, 0.1403, 0.02143, 0.376, 0.02143, 0.376, 0.1393, 0.1403, 0.1393, 0.376, 0.3751, 0.376, 0.1394, 0.4939, 0.1394, 0.4939, 0.3751, 0.4939, 0.1393, 0.4939, 0.3751, 0.376, 0.3751, 0.376, 0.1393, 0.3761, 0.1393, 0.1403, 0.1393, 0.1403, 0.0214, 0.3761, 0.0214, 0.376, 0.493, 0.1403, 0.493, 0.1403, 0.3751, 0.376, 0.3751, 0.376, 0.1393, 0.1403, 0.1393, 0.1403, 0.02143, 0.376, 0.02143, 0.02243, 0.375, 0.02243, 0.1393, 0.1403, 0.1393, 0.1403, 0.375, 0.376, 0.1394, 0.1402, 0.1394, 0.1402, 0.02147, 0.376, 0.02147, 0.494, 0.1393, 0.494, 0.375, 0.3761, 0.375, 0.3761, 0.1393, 0.376, 0.1393, 0.1403, 0.1393, 0.1403, 0.02143, 0.376, 0.02143, 0.3761, 0.4929, 0.1403, 0.4929, 0.1403, 0.375, 0.3761, 0.375, 0.376, 0.3751, 0.376, 0.1393, 0.4939, 0.1393, 0.4939, 0.3751, 0.0224, 0.3751, 0.0224, 0.1393, 0.1403, 0.1393, 0.1403, 0.3751, 0.1402, 0.1394, 0.1402, 0.3751, 0.02236, 0.3751, 0.02236, 0.1394, 0.4939, 0.1393, 0.4939, 0.3751, 0.376, 0.3751, 0.376, 0.1393, 0.376, 0.1393, 0.1403, 0.1393, 0.1403, 0.02143, 0.376, 0.02143, 0.376, 0.493, 0.1403, 0.493, 0.1403, 0.3751, 0.376, 0.3751, 0.1403, 0.3751, 0.376, 0.3751, 0.376, 0.493, 0.1403, 0.493, 0.02239, 0.3751, 0.02239, 0.1393, 0.1403, 0.1393, 0.1403, 0.3751, 0.1402, 0.3751, 0.376, 0.3751, 0.376, 0.493, 0.1402, 0.493, 0.4939, 0.1393, 0.4939, 0.3751, 0.376, 0.3751, 0.376, 0.1393, 0.1403, 0.1393, 0.1403, 0.3751, 0.02239, 0.3751, 0.02239, 0.1393, 0.0224, 0.3751, 0.0224, 0.1393, 0.1403, 0.1393, 0.1403, 0.3751, 0.1403, 0.3751, 0.376, 0.3751, 0.376, 0.493, 0.1403, 0.493, 0.1403, 0.02143, 0.376, 0.02143, 0.376, 0.1393, 0.1403, 0.1393, 0.376, 0.3751, 0.376, 0.1394, 0.4939, 0.1394, 0.4939, 0.3751, 0.4939, 0.1393, 0.4939, 0.3751, 0.376, 0.3751, 0.376, 0.1393, 0.3761, 0.1393, 0.1403, 0.1393, 0.1403, 0.0214, 0.3761, 0.0214, 0.376, 0.493, 0.1403, 0.493, 0.1403, 0.3751, 0.376, 0.3751, 0.376, 0.1393, 0.1403, 0.1393, 0.1403, 0.02143, 0.376, 0.02143, 0.02243, 0.375, 0.02243, 0.1393, 0.1403, 0.1393, 0.1403, 0.375, 0.376, 0.1394, 0.1402, 0.1394, 0.1402, 0.02147, 0.376, 0.02147, 0.494, 0.1393, 0.494, 0.375, 0.3761, 0.375, 0.3761, 0.1393, 0.376, 0.1393, 0.1403, 0.1393, 0.1403, 0.02143, 0.376, 0.02143, 0.3761, 0.4929, 0.1403, 0.4929, 0.1403, 0.375, 0.3761, 0.375, 0.376, 0.3751, 0.376, 0.1393, 0.4939, 0.1393, 0.4939, 0.3751, 0.0224, 0.3751, 0.0224, 0.1393, 0.1403, 0.1393, 0.1403, 0.3751, 0.1402, 0.1394, 0.1402, 0.3751, 0.02236, 0.3751, 0.02236, 0.1394, 0.4939, 0.1393, 0.4939, 0.3751, 0.376, 0.3751, 0.376, 0.1393, 0.376, 0.1393, 0.1403, 0.1393, 0.1403, 0.02143, 0.376, 0.02143, 0.376, 0.493, 0.1403, 0.493, 0.1403, 0.3751, 0.376, 0.3751, 0.1403, 0.3751, 0.376, 0.3751, 0.376, 0.493, 0.1403, 0.493, 0.02239, 0.3751, 0.02239, 0.1393, 0.1403, 0.1393, 0.1403, 0.3751, 0.1402, 0.3751, 0.376, 0.3751, 0.376, 0.493, 0.1402, 0.493, 0.4939, 0.1393, 0.4939, 0.3751, 0.376, 0.3751, 0.376, 0.1393, 0.1403, 0.1393, 0.376, 0.1393, 0.376, 0.3751, 0.1403, 0.3751, 0.1227, 0.2695, 0.2233, 0.2695, 0.2233, 0.37, 0.2233, 0.1152, 0.2233, 0.2158, 0.1227, 0.2158, 0.2497, 0.344, 0.1527, 0.2471, 0.2497, 0.1501, 0.3466, 0.2471, 0.3747, 0.2124, 0.2764, 0.2124, 0.2764, 0.1141, 0.2764, 0.3711, 0.2764, 0.2728, 0.3747, 0.2728, 0.1227, 0.2756, 0.2233, 0.3762, 0.2233, 0.2756, 0.2233, 0.1214, 0.1227, 0.2219, 0.2233, 0.2219, 0.3747, 0.2185, 0.2764, 0.1202, 0.2764, 0.2185, 0.2764, 0.3773, 0.3747, 0.279, 0.2764, 0.279, 0.2497, 0.3378, 0.2159, 0.3746, 0.2734, 0.3847, 0.3466, 0.2409, 0.3717, 0.2864, 0.3717, 0.1954, 0.2233, 0.1152, 0.2387, 0.0866, 0.2502, 0.08669, 0.1527, 0.2409, 0.1154, 0.2077, 0.1154, 0.2741, 0.2233, 0.2158, 0.2764, 0.2124, 0.2764, 0.2728, 0.2233, 0.2695, 0.2497, 0.344, 0.2734, 0.3908, 0.2159, 0.3808, 0.3466, 0.2471, 0.3717, 0.2016, 0.3717, 0.2925, 0.2233, 0.1214, 0.2502, 0.09284, 0.2387, 0.09275, 0.1527, 0.2471, 0.1154, 0.2803, 0.1154, 0.2138, 0.2233, 0.2219, 0.2233, 0.2756, 0.2764, 0.279, 0.2764, 0.2185, 0.2764, 0.3711, 0.3747, 0.2728, 0.3587, 0.3017, 0.2617, 0.3986, 0.2233, 0.2158, 0.2233, 0.1152, 0.2764, 0.1141, 0.2764, 0.2124, 0.2764, 0.2124, 0.3747, 0.2124, 0.3747, 0.2728, 0.2764, 0.2728, 0.3747, 0.2124, 0.2764, 0.1141, 0.2617, 0.0866, 0.3587, 0.1836, 0.2233, 0.37, 0.2233, 0.2695, 0.2764, 0.2728, 0.2764, 0.3711, 0.2233, 0.1152, 0.1227, 0.2158, 0.1417, 0.1836, 0.2387, 0.0866, 0.2233, 0.2695, 0.1227, 0.2695, 0.1227, 0.2158, 0.2233, 0.2158, 0.1227, 0.2695, 0.2233, 0.37, 0.2387, 0.3986, 0.1417, 0.3017, 0.2497, 0.344, 0.3466, 0.2471, 0.3717, 0.2925, 0.2734, 0.3908, 0.2764, 0.2185, 0.2764, 0.1202, 0.2233, 0.1214, 0.2233, 0.2219, 0.2764, 0.279, 0.3747, 0.279, 0.3747, 0.2185, 0.2764, 0.2185, 0.3466, 0.2471, 0.2497, 0.1501, 0.2734, 0.1033, 0.3717, 0.2016, 0.2764, 0.3773, 0.2764, 0.279, 0.2233, 0.2756, 0.2233, 0.3762, 0.2497, 0.1501, 0.1527, 0.2471, 0.1154, 0.2138, 0.2159, 0.1133, 0.2233, 0.2219, 0.1227, 0.2219, 0.1227, 0.2756, 0.2233, 0.2756, 0.1527, 0.2471, 0.2497, 0.344, 0.2159, 0.3808, 0.1154, 0.2803, 0.2497, 0.3378, 0.3466, 0.2409, 0.2497, 0.144, 0.1527, 0.2409])
me_cube_000.materials.append(mat_material)
me_cube_000.use_remesh_preserve_volume = False
me_cube_000.use_remesh_preserve_attributes = False
me_cube_000.use_mirror_vertex_groups = False
me_cube_000.update()

# ---- objects
ob_cube_001 = bpy.data.objects.new('Cube.001', me_cube_000)

# ---- transforms, parenting, visibility, modifiers, constraints
ob_cube_001.location = (0.0, 0.0, 0.0)
ob_cube_001.lineart.crease_threshold = 0.0

# ---- collection membership
col_collection.objects.link(ob_cube_001)

# ---- scene / render settings (as saved in the file)
scene.frame_start = 1; scene.frame_end = 250; scene.frame_set(1)
scene.render.engine = 'BLENDER_EEVEE_NEXT'
scene.cycles.use_denoising = False
scene.cycles.samples = 128
scene.cycles.sampling_pattern = 'TABULATED_SOBOL'
scene.cycles.use_adaptive_sampling = False
scene.cycles.use_light_tree = False
scene.view_settings.view_transform = 'Filmic'
bpy.context.view_layer.update()

# ---- added for rendering (the .blend has no active camera and no usable light): camera, sun
cam_auto = bpy.data.cameras.new('AutoCamera')
cam_auto.lens = 50.0
cam_auto.sensor_width = 36.0
cam_auto.clip_end = 1000.0
ob_auto_camera = bpy.data.objects.new('AutoCamera', cam_auto)
scene.collection.objects.link(ob_auto_camera)
ob_auto_camera.location = (3.747, -4.57989, 3.08553)
ob_auto_camera.rotation_euler = (1.09748, -7.21219e-08, 0.694738)
scene.camera = ob_auto_camera
light_auto_sun = bpy.data.lights.new('AutoSun', 'SUN')
light_auto_sun.energy = 3.0
light_auto_sun.angle = 0.0523599
ob_auto_sun = bpy.data.objects.new('AutoSun', light_auto_sun)
scene.collection.objects.link(ob_auto_sun)
ob_auto_sun.rotation_euler = (0.872665, 0.174533, 0.523599)
bpy.context.view_layer.update()
